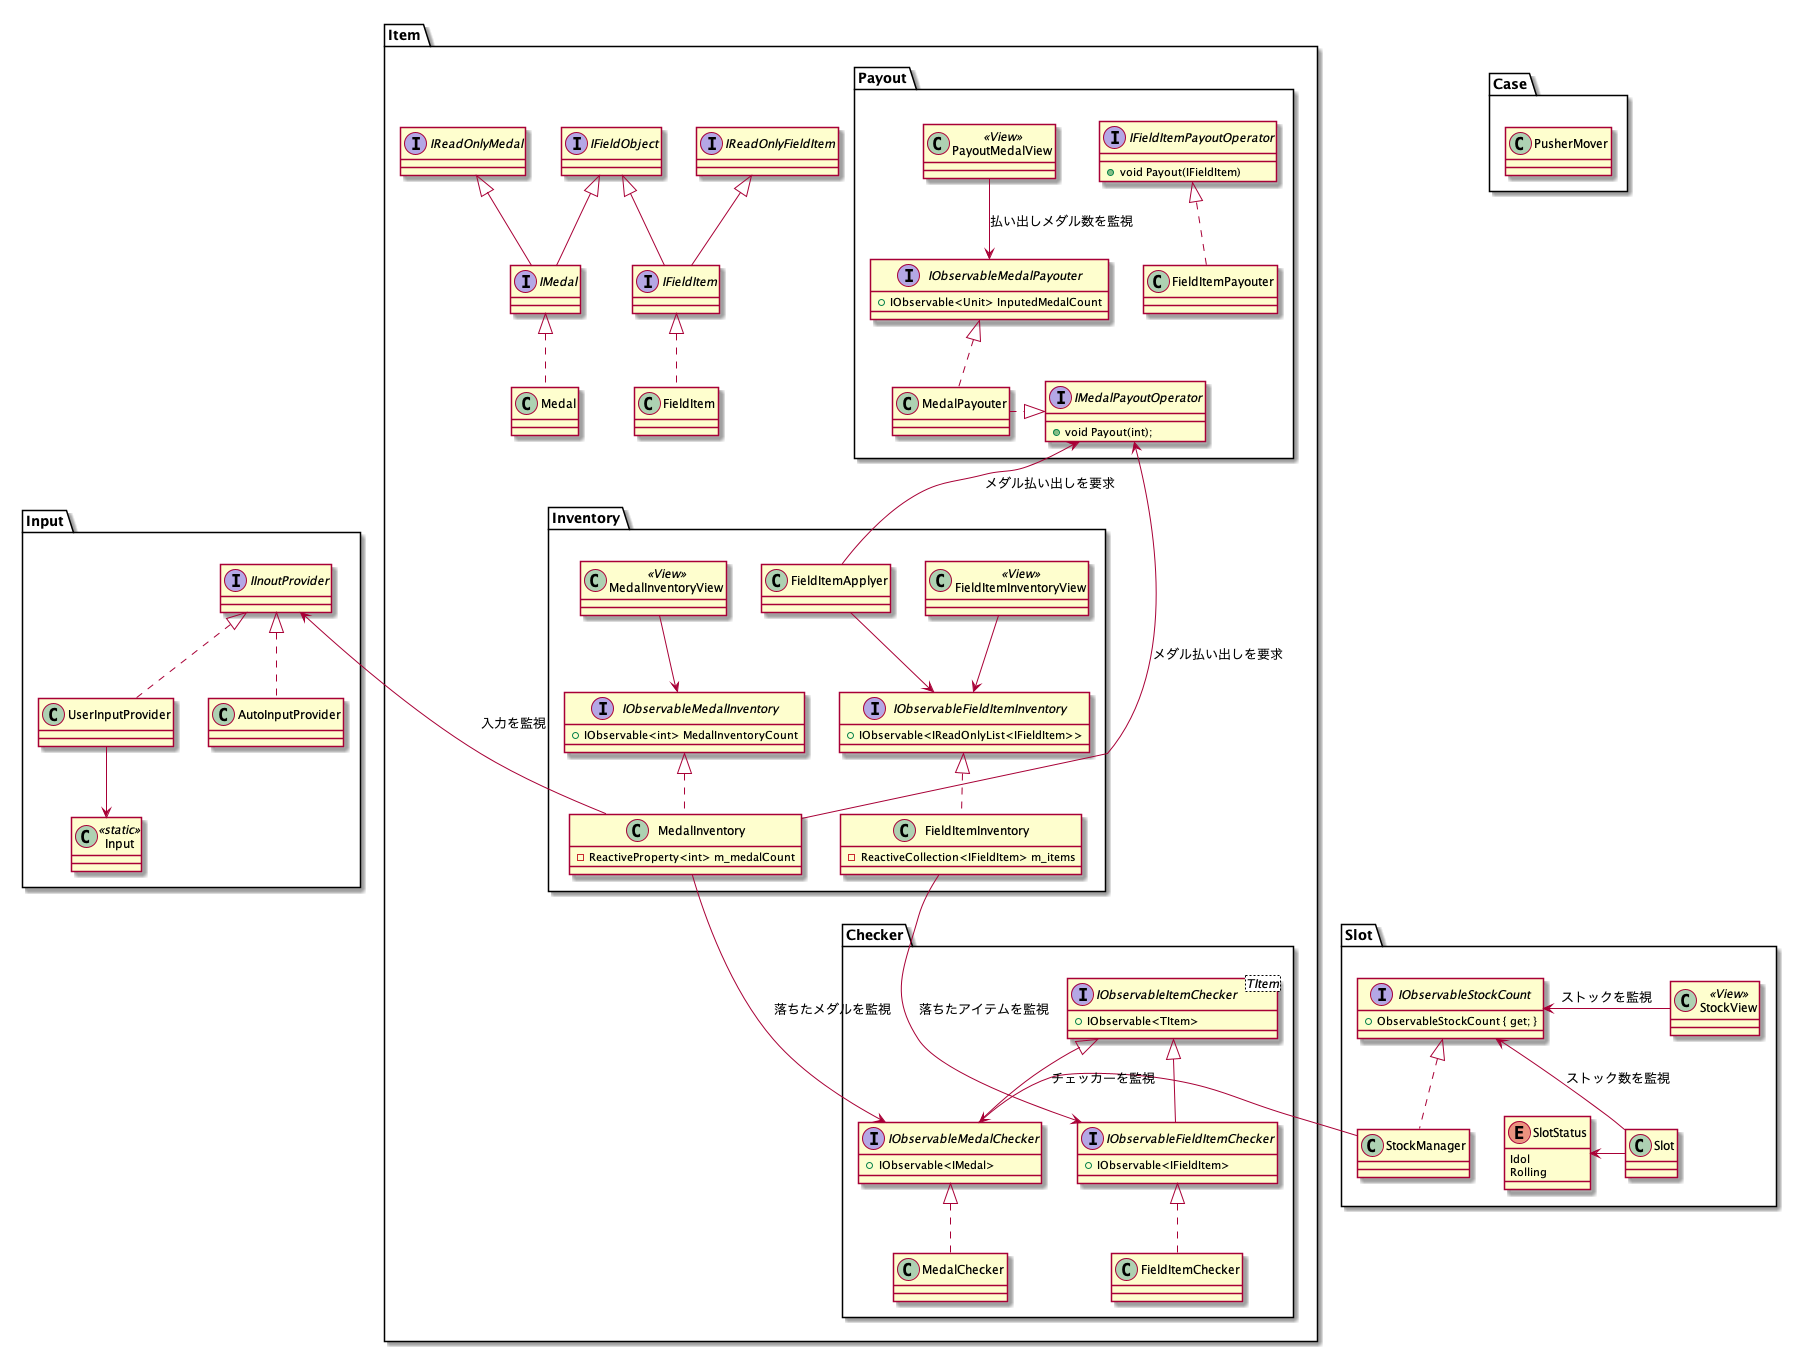

The diagram above was rendered by PlantUML. Its source (embedded in the PNG):
@startuml MedalPusher

namespace Case{
    class PusherMover
}

namespace Item{
    interface IReadOnlyFieldItem
    interface IFieldItem
    class FieldItem
    IReadOnlyFieldItem <|-- IFieldItem
    IFieldItem <|.. FieldItem

    interface IReadOnlyMedal
    interface IMedal
    class Medal
    IReadOnlyMedal <|-- IMedal
    IMedal <|.. Medal

    interface IFieldObject
    IFieldObject <|-- IMedal
    IFieldObject <|-- IFieldItem
    
    namespace Checker{
        interface IObservableItemChecker<TItem>{
            +IObservable<TItem>
        }

        interface IObservableMedalChecker{
            +IObservable<IMedal>
        }
        class MedalChecker
        IObservableItemChecker <|-- IObservableMedalChecker
        IObservableMedalChecker <|.. MedalChecker

        interface IObservableFieldItemChecker{
            +IObservable<IFieldItem>
        }
        class FieldItemChecker
        IObservableItemChecker <|-- IObservableFieldItemChecker
        IObservableFieldItemChecker <|.. FieldItemChecker
    }
    
    namespace Payout{
        interface IObservableMedalPayouter{
            +IObservable<Unit> InputedMedalCount
        }
        interface IMedalPayoutOperator{
            +void Payout(int);
        }
        class MedalPayouter
        MedalPayouter .|> IMedalPayoutOperator
        IObservableMedalPayouter <|.. MedalPayouter

        interface IFieldItemPayoutOperator{
            +void Payout(IFieldItem)
        }
        class FieldItemPayouter
        IFieldItemPayoutOperator <|.. FieldItemPayouter

        class PayoutMedalView<<View>>
        PayoutMedalView --> IObservableMedalPayouter : 払い出しメダル数を監視

    }
    
    namespace Inventory{
        interface IObservableMedalInventory{
            +IObservable<int> MedalInventoryCount
        }
        class MedalInventory{
            -ReactiveProperty<int> m_medalCount
        }
        IObservableMedalInventory <|.. MedalInventory

        interface IObservableFieldItemInventory{
            +IObservable<IReadOnlyList<IFieldItem>> 
        }
        class FieldItemInventory{
            -ReactiveCollection<IFieldItem> m_items
        }
        IObservableFieldItemInventory <|.. FieldItemInventory

        MedalInventory ---> Item.Checker.IObservableMedalChecker : 落ちたメダルを監視
        FieldItemInventory ---> Item.Checker.IObservableFieldItemChecker : 落ちたアイテムを監視
        Input.IInoutProvider <--- MedalInventory : 入力を監視

        class FieldItemApplyer
        Item.Payout.IMedalPayoutOperator <-- FieldItemApplyer : メダル払い出しを要求

        class MedalInventoryView<<View>>
        MedalInventoryView --> IObservableMedalInventory
        class FieldItemInventoryView<<View>>
        FieldItemInventoryView --> IObservableFieldItemInventory

        FieldItemApplyer --> IObservableFieldItemInventory
        MedalInventory --> Item.Payout.IMedalPayoutOperator : メダル払い出しを要求
    }

    ' Item.Inventory.IObservableMedalCounter <- PayoutMedalView : 落下メダル数を監視
    ' Item.Payout.IObservableMedalPayouter <- PayoutMedalView : 投入メダル数を監視
}

namespace Input{
    interface IInoutProvider
    class UserInputProvider
    class AutoInputProvider
    class Input<<static>>
    IInoutProvider <|.. UserInputProvider
    IInoutProvider <|.. AutoInputProvider
    UserInputProvider --> Input
}

namespace Slot{
    class StockManager
    IObservableStockCount <|.. StockManager
    Item.Checker.IObservableMedalChecker <- StockManager : チェッカーを監視
    class Slot
    enum SlotStatus{
        Idol
        Rolling
    }
    IObservableStockCount <-- Slot : ストック数を監視

    ' ISlot <|.. Slot
    SlotStatus <- Slot

    interface IObservableStockCount{
        +ObservableStockCount { get; }
    }

    class StockView<<View>>
    IObservableStockCount <- StockView : ストックを監視

}


@enduml